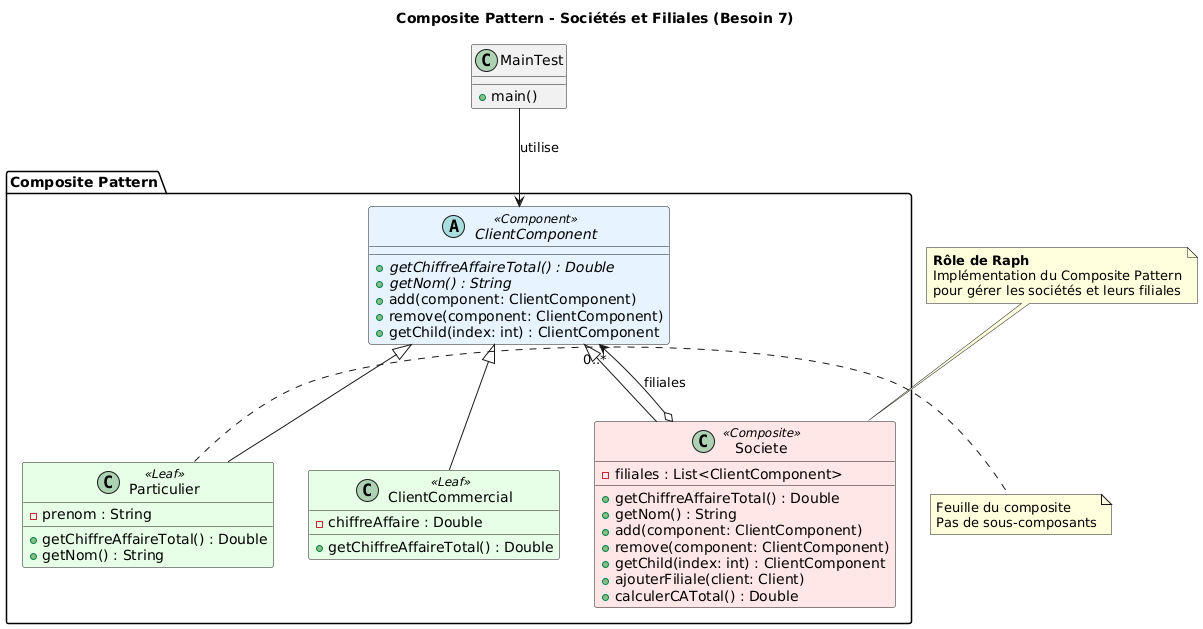

The diagram above was rendered by PlantUML. Its source (embedded in the PNG):
@startuml
title Composite Pattern - Sociétés et Filiales (Besoin 7)

skinparam class {
  BackgroundColor<<Component>> #E6F3FF
  BackgroundColor<<Composite>> #FFE6E6
  BackgroundColor<<Leaf>> #E6FFE6
}

package "Composite Pattern" {
  abstract class ClientComponent <<Component>> {
    + {abstract} getChiffreAffaireTotal() : Double
    + {abstract} getNom() : String
    + add(component: ClientComponent)
    + remove(component: ClientComponent)
    + getChild(index: int) : ClientComponent
  }

  class Societe <<Composite>> {
    - filiales : List<ClientComponent>
    + getChiffreAffaireTotal() : Double
    + getNom() : String
    + add(component: ClientComponent)
    + remove(component: ClientComponent)
    + getChild(index: int) : ClientComponent
    + ajouterFiliale(client: Client)
    + calculerCATotal() : Double
  }

  class Particulier <<Leaf>> {
    - prenom : String
    + getChiffreAffaireTotal() : Double
    + getNom() : String
  }

  class ClientCommercial <<Leaf>> {
    - chiffreAffaire : Double
    + getChiffreAffaireTotal() : Double
  }
}

' Relations
ClientComponent <|-- Societe
ClientComponent <|-- Particulier
ClientComponent <|-- ClientCommercial
Societe o--> "0..*" ClientComponent : filiales

' Exemple d'utilisation
class MainTest {
  + main()
}

MainTest --> ClientComponent : utilise

note top of Societe
  <b>Rôle de Raph</b>
  Implémentation du Composite Pattern
  pour gérer les sociétés et leurs filiales
end note

note right of Particulier
  Feuille du composite
  Pas de sous-composants
end note
@enduml